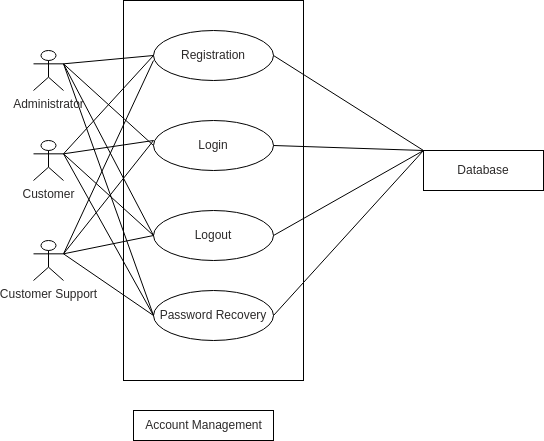

The diagram above was exported from draw.io. Its source (the exported page's mxGraphModel, read from the mxfile embedded in the PNG):
<mxGraphModel dx="592" dy="470" grid="1" gridSize="10" guides="1" tooltips="1" connect="1" arrows="1" fold="1" page="1" pageScale="1" pageWidth="850" pageHeight="1100" background="#ffffff" math="0" shadow="0">
  <root>
    <mxCell id="0" />
    <mxCell id="1" parent="0" />
    <mxCell id="2" value="" style="rounded=0;whiteSpace=wrap;html=1;fillColor=none;strokeColor=#000000;fontColor=#2c2a2a;" parent="1" vertex="1">
      <mxGeometry x="240" y="50" width="180" height="380" as="geometry" />
    </mxCell>
    <mxCell id="3" value="Registration" style="ellipse;whiteSpace=wrap;html=1;fillColor=none;strokeColor=#000000;fontColor=#2c2a2a;" parent="1" vertex="1">
      <mxGeometry x="270" y="80" width="120" height="50" as="geometry" />
    </mxCell>
    <mxCell id="4" value="Login" style="ellipse;whiteSpace=wrap;html=1;fillColor=none;strokeColor=#000000;fontColor=#2c2a2a;" parent="1" vertex="1">
      <mxGeometry x="270" y="170" width="120" height="50" as="geometry" />
    </mxCell>
    <mxCell id="5" value="Logout" style="ellipse;whiteSpace=wrap;html=1;fillColor=none;strokeColor=#000000;fontColor=#2c2a2a;" parent="1" vertex="1">
      <mxGeometry x="270" y="260" width="120" height="50" as="geometry" />
    </mxCell>
    <mxCell id="6" value="Password Recovery" style="ellipse;whiteSpace=wrap;html=1;fillColor=none;strokeColor=#000000;fontColor=#2c2a2a;" parent="1" vertex="1">
      <mxGeometry x="270" y="340" width="120" height="50" as="geometry" />
    </mxCell>
    <mxCell id="12" style="edgeStyle=none;html=1;exitX=1;exitY=0.3333333333333333;exitDx=0;exitDy=0;exitPerimeter=0;entryX=0;entryY=0.5;entryDx=0;entryDy=0;endArrow=none;endFill=0;fillColor=none;strokeColor=#000000;fontColor=#2c2a2a;" parent="1" source="7" target="3" edge="1">
      <mxGeometry relative="1" as="geometry" />
    </mxCell>
    <mxCell id="15" style="edgeStyle=none;html=1;exitX=1;exitY=0.3333333333333333;exitDx=0;exitDy=0;exitPerimeter=0;entryX=0;entryY=0.5;entryDx=0;entryDy=0;endArrow=none;endFill=0;fillColor=none;strokeColor=#000000;fontColor=#2c2a2a;" parent="1" source="7" target="4" edge="1">
      <mxGeometry relative="1" as="geometry" />
    </mxCell>
    <mxCell id="23" style="edgeStyle=none;html=1;exitX=1;exitY=0.3333333333333333;exitDx=0;exitDy=0;exitPerimeter=0;entryX=0;entryY=0.5;entryDx=0;entryDy=0;endArrow=none;endFill=0;fillColor=none;strokeColor=#000000;fontColor=#2c2a2a;" parent="1" source="7" target="5" edge="1">
      <mxGeometry relative="1" as="geometry" />
    </mxCell>
    <mxCell id="24" style="edgeStyle=none;html=1;exitX=1;exitY=0.3333333333333333;exitDx=0;exitDy=0;exitPerimeter=0;entryX=0;entryY=0.5;entryDx=0;entryDy=0;endArrow=none;endFill=0;fillColor=none;strokeColor=#000000;fontColor=#2c2a2a;" parent="1" source="7" target="6" edge="1">
      <mxGeometry relative="1" as="geometry" />
    </mxCell>
    <mxCell id="7" value="Administrator" style="shape=umlActor;verticalLabelPosition=bottom;verticalAlign=top;html=1;outlineConnect=0;fillColor=none;strokeColor=#000000;fontColor=#2c2a2a;" parent="1" vertex="1">
      <mxGeometry x="150" y="100" width="30" height="40" as="geometry" />
    </mxCell>
    <mxCell id="14" style="edgeStyle=none;html=1;exitX=1;exitY=0.3333333333333333;exitDx=0;exitDy=0;exitPerimeter=0;endArrow=none;endFill=0;fillColor=none;strokeColor=#000000;fontColor=#2c2a2a;" parent="1" source="8" edge="1">
      <mxGeometry relative="1" as="geometry">
        <mxPoint x="270" y="110" as="targetPoint" />
      </mxGeometry>
    </mxCell>
    <mxCell id="17" style="edgeStyle=none;html=1;exitX=1;exitY=0.3333333333333333;exitDx=0;exitDy=0;exitPerimeter=0;endArrow=none;endFill=0;fillColor=none;strokeColor=#000000;fontColor=#2c2a2a;" parent="1" source="8" edge="1">
      <mxGeometry relative="1" as="geometry">
        <mxPoint x="270" y="190" as="targetPoint" />
      </mxGeometry>
    </mxCell>
    <mxCell id="27" style="edgeStyle=none;html=1;exitX=1;exitY=0.3333333333333333;exitDx=0;exitDy=0;exitPerimeter=0;entryX=0;entryY=0.5;entryDx=0;entryDy=0;endArrow=none;endFill=0;fillColor=none;strokeColor=#000000;fontColor=#2c2a2a;" parent="1" source="8" target="5" edge="1">
      <mxGeometry relative="1" as="geometry" />
    </mxCell>
    <mxCell id="28" style="edgeStyle=none;html=1;exitX=1;exitY=0.3333333333333333;exitDx=0;exitDy=0;exitPerimeter=0;entryX=0;entryY=0.5;entryDx=0;entryDy=0;endArrow=none;endFill=0;fillColor=none;strokeColor=#000000;fontColor=#2c2a2a;" parent="1" source="8" target="6" edge="1">
      <mxGeometry relative="1" as="geometry" />
    </mxCell>
    <mxCell id="8" value="Customer Support" style="shape=umlActor;verticalLabelPosition=bottom;verticalAlign=top;html=1;outlineConnect=0;fillColor=none;strokeColor=#000000;fontColor=#2c2a2a;" parent="1" vertex="1">
      <mxGeometry x="150" y="290" width="30" height="40" as="geometry" />
    </mxCell>
    <mxCell id="13" style="edgeStyle=none;html=1;exitX=1;exitY=0.3333333333333333;exitDx=0;exitDy=0;exitPerimeter=0;entryX=0;entryY=0.5;entryDx=0;entryDy=0;endArrow=none;endFill=0;fillColor=none;strokeColor=#000000;fontColor=#2c2a2a;" parent="1" source="9" target="3" edge="1">
      <mxGeometry relative="1" as="geometry" />
    </mxCell>
    <mxCell id="16" style="edgeStyle=none;html=1;exitX=1;exitY=0.3333333333333333;exitDx=0;exitDy=0;exitPerimeter=0;endArrow=none;endFill=0;fillColor=none;strokeColor=#000000;fontColor=#2c2a2a;" parent="1" source="9" edge="1">
      <mxGeometry relative="1" as="geometry">
        <mxPoint x="270" y="190" as="targetPoint" />
      </mxGeometry>
    </mxCell>
    <mxCell id="25" style="edgeStyle=none;html=1;exitX=1;exitY=0.3333333333333333;exitDx=0;exitDy=0;exitPerimeter=0;entryX=0;entryY=0.5;entryDx=0;entryDy=0;endArrow=none;endFill=0;fillColor=none;strokeColor=#000000;fontColor=#2c2a2a;" parent="1" source="9" target="5" edge="1">
      <mxGeometry relative="1" as="geometry" />
    </mxCell>
    <mxCell id="26" style="edgeStyle=none;html=1;exitX=1;exitY=0.3333333333333333;exitDx=0;exitDy=0;exitPerimeter=0;entryX=0;entryY=0.5;entryDx=0;entryDy=0;endArrow=none;endFill=0;fillColor=none;strokeColor=#000000;fontColor=#2c2a2a;" parent="1" source="9" target="6" edge="1">
      <mxGeometry relative="1" as="geometry" />
    </mxCell>
    <mxCell id="9" value="Customer" style="shape=umlActor;verticalLabelPosition=bottom;verticalAlign=top;html=1;outlineConnect=0;fillColor=none;strokeColor=#000000;fontColor=#2c2a2a;" parent="1" vertex="1">
      <mxGeometry x="150" y="190" width="30" height="40" as="geometry" />
    </mxCell>
    <mxCell id="19" style="edgeStyle=none;html=1;exitX=0;exitY=0;exitDx=0;exitDy=0;entryX=1;entryY=0.5;entryDx=0;entryDy=0;endArrow=none;endFill=0;fillColor=none;strokeColor=#000000;fontColor=#2c2a2a;" parent="1" source="18" target="3" edge="1">
      <mxGeometry relative="1" as="geometry" />
    </mxCell>
    <mxCell id="20" style="edgeStyle=none;html=1;exitX=0;exitY=0;exitDx=0;exitDy=0;entryX=1;entryY=0.5;entryDx=0;entryDy=0;endArrow=none;endFill=0;fillColor=none;strokeColor=#000000;fontColor=#2c2a2a;" parent="1" source="18" target="4" edge="1">
      <mxGeometry relative="1" as="geometry" />
    </mxCell>
    <mxCell id="21" style="edgeStyle=none;html=1;exitX=0;exitY=0;exitDx=0;exitDy=0;entryX=1;entryY=0.5;entryDx=0;entryDy=0;endArrow=none;endFill=0;fillColor=none;strokeColor=#000000;fontColor=#2c2a2a;" parent="1" source="18" target="5" edge="1">
      <mxGeometry relative="1" as="geometry" />
    </mxCell>
    <mxCell id="22" style="edgeStyle=none;html=1;exitX=0;exitY=0;exitDx=0;exitDy=0;entryX=1;entryY=0.5;entryDx=0;entryDy=0;endArrow=none;endFill=0;fillColor=none;strokeColor=#000000;fontColor=#2c2a2a;" parent="1" source="18" target="6" edge="1">
      <mxGeometry relative="1" as="geometry" />
    </mxCell>
    <mxCell id="18" value="Database" style="rounded=0;whiteSpace=wrap;html=1;fillColor=none;strokeColor=#000000;fontColor=#2c2a2a;" parent="1" vertex="1">
      <mxGeometry x="540" y="200" width="120" height="40" as="geometry" />
    </mxCell>
    <mxCell id="29" value="Account Management&lt;br&gt;" style="text;html=1;align=center;verticalAlign=middle;resizable=0;points=[];autosize=1;strokeColor=#000000;fillColor=none;fontColor=#2c2a2a;" parent="1" vertex="1">
      <mxGeometry x="250" y="460" width="140" height="30" as="geometry" />
    </mxCell>
  </root>
</mxGraphModel>